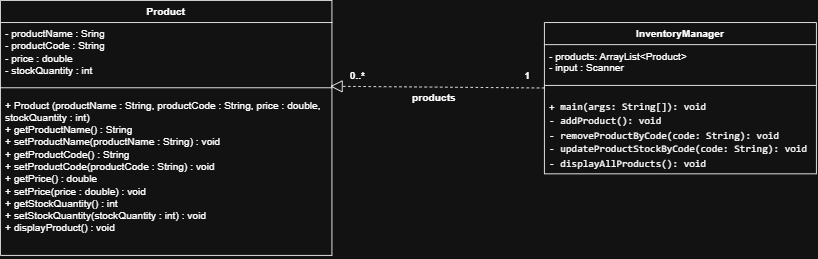

The diagram above was exported from draw.io. Its source (the exported page's mxGraphModel, read from the mxfile embedded in the PNG):
<mxGraphModel dx="1036" dy="616" grid="1" gridSize="10" guides="1" tooltips="1" connect="1" arrows="1" fold="1" page="1" pageScale="1" pageWidth="850" pageHeight="1100" math="0" shadow="0">
  <root>
    <mxCell id="0" />
    <mxCell id="1" parent="0" />
    <mxCell id="1LGlSISjnFkIOP0Q4qd2-5" parent="1" style="swimlane;fontStyle=1;align=center;verticalAlign=top;childLayout=stackLayout;horizontal=1;startSize=26;horizontalStack=0;resizeParent=1;resizeParentMax=0;resizeLast=0;collapsible=1;marginBottom=0;whiteSpace=wrap;html=1;" value="Product" vertex="1">
      <mxGeometry height="300" width="390" x="250" y="210" as="geometry" />
    </mxCell>
    <mxCell id="1LGlSISjnFkIOP0Q4qd2-6" parent="1LGlSISjnFkIOP0Q4qd2-5" style="text;strokeColor=none;fillColor=none;align=left;verticalAlign=top;spacingLeft=4;spacingRight=4;overflow=hidden;rotatable=0;points=[[0,0.5],[1,0.5]];portConstraint=eastwest;whiteSpace=wrap;html=1;" value="- productName : Sring&lt;div&gt;- productCode : String&lt;/div&gt;&lt;div&gt;- price : double&lt;/div&gt;&lt;div&gt;- stockQuantity : int&lt;/div&gt;" vertex="1">
      <mxGeometry height="69" width="390" y="26" as="geometry" />
    </mxCell>
    <mxCell id="1LGlSISjnFkIOP0Q4qd2-7" parent="1LGlSISjnFkIOP0Q4qd2-5" style="line;strokeWidth=1;fillColor=none;align=left;verticalAlign=middle;spacingTop=-1;spacingLeft=3;spacingRight=3;rotatable=0;labelPosition=right;points=[];portConstraint=eastwest;strokeColor=inherit;" value="" vertex="1">
      <mxGeometry height="15.5" width="390" y="95" as="geometry" />
    </mxCell>
    <mxCell id="1LGlSISjnFkIOP0Q4qd2-8" parent="1LGlSISjnFkIOP0Q4qd2-5" style="text;strokeColor=none;fillColor=none;align=left;verticalAlign=top;spacingLeft=4;spacingRight=4;overflow=hidden;rotatable=0;points=[[0,0.5],[1,0.5]];portConstraint=eastwest;whiteSpace=wrap;html=1;" value="+ Product (productName : String, productCode : String, price : double, stockQuantity : int)&lt;div&gt;+ getProductName() : String&lt;/div&gt;&lt;div&gt;+ setProductName(productName : String) : void&lt;/div&gt;&lt;div&gt;+ getProductCode() : String&lt;/div&gt;&lt;div&gt;+ setProductCode(productCode : String) : void&lt;/div&gt;&lt;div&gt;+ getPrice() : double&lt;/div&gt;&lt;div&gt;+ setPrice(price : double) : void&lt;/div&gt;&lt;div&gt;+ getStockQuantity() : int&lt;/div&gt;&lt;div&gt;+ setStockQuantity(stockQuantity : int) : void&lt;/div&gt;&lt;div&gt;+ displayProduct() : void&lt;/div&gt;" vertex="1">
      <mxGeometry height="189.5" width="390" y="110.5" as="geometry" />
    </mxCell>
    <mxCell id="1LGlSISjnFkIOP0Q4qd2-14" parent="1" style="swimlane;fontStyle=1;align=center;verticalAlign=top;childLayout=stackLayout;horizontal=1;startSize=26;horizontalStack=0;resizeParent=1;resizeParentMax=0;resizeLast=0;collapsible=1;marginBottom=0;whiteSpace=wrap;html=1;" value="InventoryManager" vertex="1">
      <mxGeometry height="178" width="320" x="890" y="236" as="geometry" />
    </mxCell>
    <mxCell id="1LGlSISjnFkIOP0Q4qd2-15" parent="1LGlSISjnFkIOP0Q4qd2-14" style="text;strokeColor=none;fillColor=none;align=left;verticalAlign=top;spacingLeft=4;spacingRight=4;overflow=hidden;rotatable=0;points=[[0,0.5],[1,0.5]];portConstraint=eastwest;whiteSpace=wrap;html=1;" value="- products: ArrayList&amp;lt;Product&amp;gt;&lt;div&gt;- input : Scanner&lt;/div&gt;" vertex="1">
      <mxGeometry height="44" width="320" y="26" as="geometry" />
    </mxCell>
    <mxCell id="1LGlSISjnFkIOP0Q4qd2-16" parent="1LGlSISjnFkIOP0Q4qd2-14" style="line;strokeWidth=1;fillColor=none;align=left;verticalAlign=middle;spacingTop=-1;spacingLeft=3;spacingRight=3;rotatable=0;labelPosition=right;points=[];portConstraint=eastwest;strokeColor=inherit;" value="" vertex="1">
      <mxGeometry height="8" width="320" y="70" as="geometry" />
    </mxCell>
    <mxCell id="1LGlSISjnFkIOP0Q4qd2-17" parent="1LGlSISjnFkIOP0Q4qd2-14" style="text;strokeColor=none;fillColor=none;align=left;verticalAlign=top;spacingLeft=4;spacingRight=4;overflow=hidden;rotatable=0;points=[[0,0.5],[1,0.5]];portConstraint=eastwest;whiteSpace=wrap;html=1;" value="&lt;div style=&quot;line-height: 40%;&quot;&gt;&lt;p&gt;&lt;code&gt;+ main(args: String[]): void&lt;/code&gt;&lt;/p&gt;&lt;p&gt;&lt;code&gt;- addProduct(): void&lt;/code&gt;&lt;/p&gt;&lt;p&gt;&lt;code&gt;- removeProductByCode(code: String): void&lt;/code&gt;&lt;/p&gt;&lt;p&gt;&lt;code&gt;- updateProductStockByCode(code: String): void&lt;/code&gt;&lt;/p&gt;&lt;p&gt;&lt;code&gt;- displayAllProducts(): void&lt;/code&gt;&lt;/p&gt;&lt;/div&gt;" vertex="1">
      <mxGeometry height="100" width="320" y="78" as="geometry" />
    </mxCell>
    <mxCell id="1LGlSISjnFkIOP0Q4qd2-18" edge="1" parent="1" source="1LGlSISjnFkIOP0Q4qd2-17" style="endArrow=block;dashed=1;endFill=0;endSize=12;html=1;rounded=0;exitX=0;exitY=-0.01;exitDx=0;exitDy=0;exitPerimeter=0;entryX=0.995;entryY=0.387;entryDx=0;entryDy=0;entryPerimeter=0;" target="1LGlSISjnFkIOP0Q4qd2-7" value="">
      <mxGeometry relative="1" width="160" as="geometry">
        <mxPoint x="430" y="340" as="sourcePoint" />
        <mxPoint x="590" y="340" as="targetPoint" />
      </mxGeometry>
    </mxCell>
    <mxCell id="1LGlSISjnFkIOP0Q4qd2-21" parent="1" style="text;align=center;fontStyle=1;verticalAlign=middle;spacingLeft=3;spacingRight=3;strokeColor=none;rotatable=0;points=[[0,0.5],[1,0.5]];portConstraint=eastwest;html=1;" value="products" vertex="1">
      <mxGeometry height="26" width="80" x="720" y="312" as="geometry" />
    </mxCell>
    <mxCell id="1LGlSISjnFkIOP0Q4qd2-22" parent="1" style="text;align=center;fontStyle=1;verticalAlign=middle;spacingLeft=3;spacingRight=3;strokeColor=none;rotatable=0;points=[[0,0.5],[1,0.5]];portConstraint=eastwest;html=1;" value="1" vertex="1">
      <mxGeometry height="26" width="80" x="830" y="286" as="geometry" />
    </mxCell>
    <mxCell id="1LGlSISjnFkIOP0Q4qd2-23" parent="1" style="text;align=center;fontStyle=1;verticalAlign=middle;spacingLeft=3;spacingRight=3;strokeColor=none;rotatable=0;points=[[0,0.5],[1,0.5]];portConstraint=eastwest;html=1;" value="0..*" vertex="1">
      <mxGeometry height="26" width="80" x="630" y="286" as="geometry" />
    </mxCell>
  </root>
</mxGraphModel>